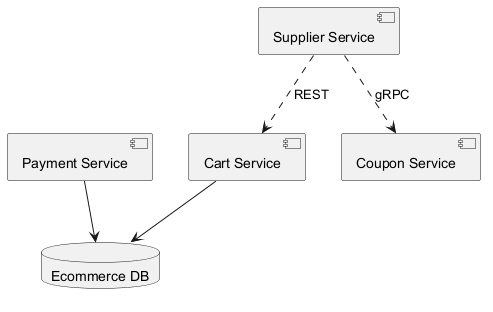

The diagram above was rendered by PlantUML. Its source (embedded in the PNG):
@startuml
skinparam backgroundColor #FFFFFF
skinparam classBackgroundColor #E8F4FA
skinparam classBorderColor #2C7DA0
component "Cart Service" as C_CartService
component "Payment Service" as C_PaymentService
component "Coupon Service" as C_CouponService
component "Supplier Service" as C_SupplierService
database "Ecommerce DB" as DB_ecommerce
C_CartService --> DB_ecommerce
C_PaymentService --> DB_ecommerce
C_SupplierService ..> C_CouponService : gRPC
C_SupplierService ..> C_CartService : REST
@enduml